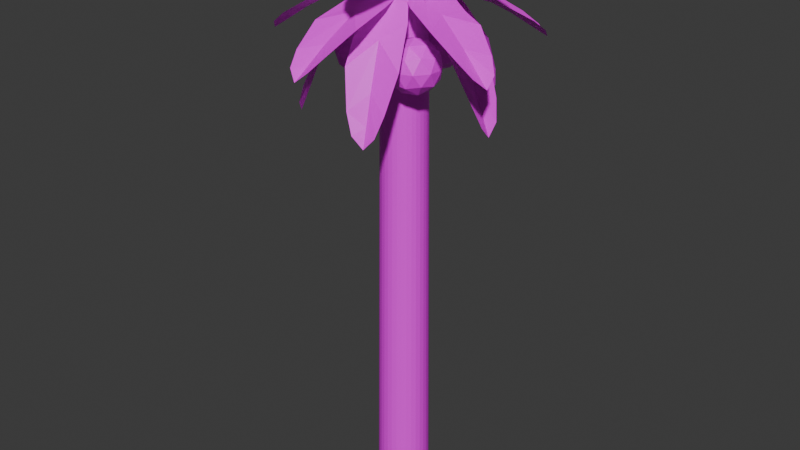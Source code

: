 # Source: Parm_Tree.blend  (saved by Blender 5.1.29; exported with 4.5.12 LTS)
import bpy
from mathutils import Matrix  # noqa: F401  (used for matrix-valued properties, if any)

bpy.ops.wm.read_factory_settings(use_empty=True)
scene = bpy.context.scene
scene.name = 'Scene'

# ---- images (referenced by path relative to the original .blend; pixels are not part of the script)
import os
ASSET_DIR = os.environ.get("B2B_ASSET_DIR", "")  # directory of the original .blend (textures are referenced by path, not embedded)
HERE = os.path.dirname(os.path.abspath(__file__))  # packed textures are extracted next to this script under _unpacked/

def load_image(name, relpath, width, height, colorspace="sRGB"):
    """Load a texture the original file referenced (path relative to the .blend, or extracted next to this script)."""
    p = next((c for c in (os.path.join(HERE, relpath), os.path.join(ASSET_DIR, relpath)) if relpath and os.path.exists(c)), "")
    if p:
        img = bpy.data.images.load(p, check_existing=True)
        img.name = name
    else:  # same state as the original file: an image datablock whose file is absent (Cycles renders it pink)
        img = bpy.data.images.new(name, width, height)
        img.source = "FILE"
        img.filepath = "//" + (relpath or name)
    img.colorspace_settings.name = colorspace
    return img
img_tree_sand_body_tex_png = load_image('Tree_Sand_Body_Tex.png', 'UV_MeshTex/Tree_Sand_Body_Tex.png', 1024, 1024, 'sRGB')

# ---- materials (node trees are filled in below, after node groups)
mat_tree_sand_mat = bpy.data.materials.new('Tree_Sand\\mat')

# ---- material node trees
mat_tree_sand_mat.use_nodes = True; mat_tree_sand_mat.node_tree.nodes.clear()
_N = mat_tree_sand_mat.node_tree.nodes; _L = mat_tree_sand_mat.node_tree.links
n0 = _N.new('ShaderNodeBsdfPrincipled'); n0.name = 'プリンシプルBSDF'; n0.location = (-200, 100)
n1 = _N.new('ShaderNodeOutputMaterial'); n1.name = 'マテリアル出力'; n1.location = (200, 100)
n2 = _N.new('ShaderNodeTexImage'); n2.name = '画像テクスチャ'; n2.location = (-557, 121)
n2.image = img_tree_sand_body_tex_png
_L.new(n0.outputs[0], n1.inputs[0])
_L.new(n2.outputs[0], n0.inputs[0])
n1.is_active_output = True

# ---- world
world_world = bpy.data.worlds.new('World'); scene.world = world_world
world_world.use_nodes = True; world_world.node_tree.nodes.clear()
_N = world_world.node_tree.nodes; _L = world_world.node_tree.links
n0 = _N.new('ShaderNodeOutputWorld'); n0.name = 'World Output'; n0.location = (200, 100)
n1 = _N.new('ShaderNodeBackground'); n1.name = 'Background'; n1.location = (-200, 100)
n1.inputs[0].default_value = (0.05088, 0.05088, 0.05088, 1.0)
_L.new(n1.outputs[0], n0.inputs[0])
n0.is_active_output = True
world_world.color = (0.05088, 0.05088, 0.05088)
world_world.sun_shadow_jitter_overblur = 0.0

# ---- meshes
me_tree_sand = bpy.data.meshes.new('Tree_Sand')
me_tree_sand.from_pydata([(0.1688, -0.1329, 2.263), (0.267, -0.2043, 2.338), (0.1313, -0.2484, 2.338), (0.0474, -0.1329, 2.338), (0.1313, -0.01743, 2.338), (0.267, -0.06154, 2.338), (0.2063, -0.2484, 2.46), (0.07059, -0.2043, 2.46), (0.07059, -0.06154, 2.46), (0.2063, -0.01743, 2.46), (0.2902, -0.1329, 2.46), (0.1688, -0.1329, 2.535), (0.1468, -0.2008, 2.283), (0.2266, -0.1749, 2.283), (0.2045, -0.2427, 2.327), (0.2843, -0.1329, 2.327), (0.2266, -0.09096, 2.283), (0.09745, -0.1329, 2.283), (0.0754, -0.2008, 2.327), (0.1468, -0.06503, 2.283), (0.0754, -0.06503, 2.327), (0.2045, -0.02308, 2.327), (0.2979, -0.1749, 2.399), (0.2979, -0.09096, 2.399), (0.1688, -0.2686, 2.399), (0.2486, -0.2427, 2.399), (0.03972, -0.1749, 2.399), (0.08903, -0.2427, 2.399), (0.08903, -0.02308, 2.399), (0.03972, -0.09096, 2.399), (0.2486, -0.02308, 2.399), (0.1688, 0.002843, 2.399), (0.2622, -0.2008, 2.47), (0.1331, -0.2427, 2.47), (0.05335, -0.1329, 2.47), (0.1331, -0.02308, 2.47), (0.2622, -0.06503, 2.47), (0.1909, -0.2008, 2.514), (0.2402, -0.1329, 2.514), (0.1111, -0.1749, 2.514), (0.1111, -0.09096, 2.514), (0.1909, -0.06503, 2.514), (0.03069, 0.2127, 2.263), (0.04338, 0.3334, 2.338), (0.1494, 0.2379, 2.338), (0.0914, 0.1075, 2.338), (-0.05055, 0.1224, 2.338), (-0.08023, 0.262, 2.338), (0.1119, 0.3029, 2.46), (0.1416, 0.1633, 2.46), (0.018, 0.0919, 2.46), (-0.08807, 0.1874, 2.46), (-0.03002, 0.3178, 2.46), (0.03069, 0.2127, 2.535), (0.1005, 0.2275, 2.283), (0.03815, 0.2836, 2.283), (0.108, 0.2985, 2.327), (-0.02705, 0.3127, 2.327), (-0.03451, 0.2417, 2.283), (0.06637, 0.1508, 2.283), (0.1362, 0.1657, 2.327), (-0.01707, 0.1596, 2.283), (0.01862, 0.09781, 2.327), (-0.08226, 0.1886, 2.327), (0.002464, 0.3454, 2.399), (-0.07019, 0.3035, 2.399), (0.1482, 0.2805, 2.399), (0.0859, 0.3367, 2.399), (0.1316, 0.1218, 2.399), (0.1657, 0.1985, 2.399), (-0.02453, 0.08864, 2.399), (0.05891, 0.07987, 2.399), (-0.1043, 0.2268, 2.399), (-0.08687, 0.1448, 2.399), (0.04276, 0.3275, 2.47), (0.1436, 0.2367, 2.47), (0.08842, 0.1127, 2.47), (-0.04658, 0.1268, 2.47), (-0.0748, 0.2596, 2.47), (0.07844, 0.2657, 2.514), (-0.004995, 0.2745, 2.514), (0.09588, 0.1836, 2.514), (0.02323, 0.1417, 2.514), (-0.03912, 0.1978, 2.514), (-0.1995, -0.07975, 2.263), (-0.3104, -0.1291, 2.338), (-0.2807, 0.01048, 2.338), (-0.1388, 0.0254, 2.338), (-0.08075, -0.105, 2.338), (-0.1868, -0.2005, 2.338), (-0.3183, -0.05451, 2.46), (-0.2122, 0.041, 2.46), (-0.08859, -0.03037, 2.46), (-0.1183, -0.17, 2.46), (-0.2602, -0.1849, 2.46), (-0.1995, -0.07975, 2.535), (-0.2473, -0.02672, 2.283), (-0.2647, -0.1088, 2.283), (-0.3125, -0.05574, 2.327), (-0.2572, -0.1798, 2.327), (-0.192, -0.1507, 2.283), (-0.1638, -0.01795, 2.283), (-0.2116, 0.03509, 2.327), (-0.1297, -0.09459, 2.283), (-0.09402, -0.03278, 2.327), (-0.1222, -0.1656, 2.327), (-0.3004, -0.1706, 2.399), (-0.2277, -0.2125, 2.399), (-0.3171, -0.01188, 2.399), (-0.3345, -0.09394, 2.399), (-0.1713, 0.05303, 2.399), (-0.2547, 0.04426, 2.399), (-0.0645, -0.06556, 2.399), (-0.09863, 0.01108, 2.399), (-0.1443, -0.2038, 2.399), (-0.08195, -0.1476, 2.399), (-0.305, -0.1267, 2.47), (-0.2768, 0.006063, 2.47), (-0.1418, 0.02025, 2.47), (-0.08656, -0.1038, 2.47), (-0.1874, -0.1946, 2.47), (-0.2693, -0.06491, 2.514), (-0.2352, -0.1416, 2.514), (-0.207, -0.008775, 2.514), (-0.1343, -0.05072, 2.514), (-0.1518, -0.1328, 2.514), (5.081e-09, 0.1416, 0.0291), (-3.034e-09, 0.1143, 2.816), (0.02763, 0.1389, 0.0291), (0.02229, 0.1121, 2.816), (0.0542, 0.1309, 0.0291), (0.04373, 0.1056, 2.816), (0.07869, 0.1178, 0.0291), (0.06348, 0.09501, 2.816), (0.1002, 0.1002, 0.0291), (0.0808, 0.0808, 2.816), (0.1178, 0.07869, 0.0291), (0.09501, 0.06348, 2.816), (0.1309, 0.0542, 0.0291), (0.1056, 0.04373, 2.816), (0.1389, 0.02763, 0.0291), (0.1121, 0.02229, 2.816), (0.1416, 3.97e-09, 0.0291), (0.1143, 1.571e-09, 2.816), (0.1389, -0.02763, 0.0291), (0.1121, -0.02229, 2.816), (0.1309, -0.0542, 0.0291), (0.1056, -0.04373, 2.816), (0.1178, -0.07869, 0.0291), (0.09501, -0.06348, 2.816), (0.1002, -0.1002, 0.0291), (0.0808, -0.0808, 2.816), (0.07869, -0.1178, 0.0291), (0.06348, -0.09501, 2.816), (0.0542, -0.1309, 0.0291), (0.04373, -0.1056, 2.816), (0.02763, -0.1389, 0.0291), (0.02229, -0.1121, 2.816), (5.081e-09, -0.1416, 0.0291), (-3.034e-09, -0.1143, 2.816), (-0.02763, -0.1389, 0.0291), (-0.02229, -0.1121, 2.816), (-0.0542, -0.1309, 0.0291), (-0.04373, -0.1056, 2.816), (-0.07869, -0.1178, 0.0291), (-0.06348, -0.09501, 2.816), (-0.1002, -0.1002, 0.0291), (-0.0808, -0.0808, 2.816), (-0.1178, -0.07869, 0.0291), (-0.09501, -0.06348, 2.816), (-0.1309, -0.0542, 0.0291), (-0.1056, -0.04373, 2.816), (-0.1389, -0.02763, 0.0291), (-0.1121, -0.02229, 2.816), (-0.1416, 3.97e-09, 0.0291), (-0.1143, 1.571e-09, 2.816), (-0.1389, 0.02763, 0.0291), (-0.1121, 0.02229, 2.816), (-0.1309, 0.0542, 0.0291), (-0.1056, 0.04373, 2.816), (-0.1178, 0.07869, 0.0291), (-0.09501, 0.06348, 2.816), (-0.1002, 0.1002, 0.0291), (-0.0808, 0.0808, 2.816), (-0.07869, 0.1178, 0.0291), (-0.06348, 0.09501, 2.816), (-0.0542, 0.1309, 0.0291), (-0.04373, 0.1056, 2.816), (-0.02763, 0.1389, 0.0291), (-0.02229, 0.1121, 2.816), (0.5481, -0.08302, 2.944), (0.6327, -0.05045, 2.945), (0.5481, 0.08302, 2.944), (0.6327, 0.05045, 2.945), (0.3903, -0.1175, 2.918), (0.3903, 0.1175, 2.918), (0.2114, -0.107, 2.838), (0.2114, 0.107, 2.838), (0.1036, -0.07706, 2.779), (0.1036, 0.07706, 2.779), (0.6768, 1.096e-09, 2.926), (0.05213, 1.096e-09, 2.714), (0.07859, 1.096e-09, 2.755), (0.1495, 1.096e-09, 2.803), (0.2821, 1.096e-09, 2.868), (0.4731, 1.096e-09, 2.904), (0.5963, 1.096e-09, 2.917), (0.4745, -0.09161, 2.254), (0.5049, -0.05567, 2.152), (0.4745, 0.09161, 2.254), (0.5049, 0.05567, 2.152), (0.3953, -0.1297, 2.435), (0.3953, 0.1297, 2.435), (0.2595, -0.118, 2.622), (0.2595, 0.118, 2.622), (0.1671, -0.08504, 2.73), (0.1671, 0.08504, 2.73), (0.5038, 1.096e-09, 2.092), (0.09043, 1.096e-09, 2.77), (0.1365, 1.096e-09, 2.752), (0.2054, 1.096e-09, 2.684), (0.3116, 1.096e-09, 2.547), (0.4119, 1.096e-09, 2.33), (0.467, 1.096e-09, 2.186), (0.5329, -0.2967, 2.538), (0.6146, -0.2902, 2.478), (0.5959, -0.13, 2.538), (0.6529, -0.1889, 2.478), (0.3779, -0.2777, 2.629), (0.4671, -0.04176, 2.629), (0.1954, -0.1966, 2.688), (0.2766, 0.01816, 2.688), (0.08842, -0.1218, 2.714), (0.1469, 0.03288, 2.714), (0.6603, -0.2496, 2.43), (0.04299, -0.01625, 2.694), (0.08512, -0.03218, 2.711), (0.1675, -0.06331, 2.702), (0.3088, -0.1168, 2.663), (0.483, -0.1826, 2.558), (0.59, -0.223, 2.48), (0.2483, 0.4957, 2.944), (0.2435, 0.5862, 2.945), (0.09043, 0.547, 2.944), (0.1475, 0.6173, 2.945), (0.2324, 0.3349, 2.918), (0.008846, 0.4075, 2.918), (0.167, 0.168, 2.838), (-0.03642, 0.2341, 2.838), (0.1053, 0.07468, 2.779), (-0.04129, 0.1223, 2.779), (0.2091, 0.6436, 2.926), (0.01611, 0.04957, 2.714), (0.02429, 0.07475, 2.755), (0.0462, 0.1422, 2.803), (0.08719, 0.2683, 2.868), (0.1462, 0.4499, 2.904), (0.1843, 0.5671, 2.917), (0.2338, 0.423, 2.254), (0.209, 0.463, 2.152), (0.0595, 0.4796, 2.254), (0.1031, 0.4974, 2.152), (0.2455, 0.3358, 2.435), (-0.001199, 0.416, 2.435), (0.1925, 0.2103, 2.622), (-0.03207, 0.2833, 2.622), (0.1325, 0.1327, 2.73), (-0.02924, 0.1852, 2.73), (0.1557, 0.4791, 2.092), (0.02795, 0.08601, 2.77), (0.04219, 0.1299, 2.752), (0.06347, 0.1954, 2.684), (0.09628, 0.2963, 2.547), (0.1273, 0.3918, 2.33), (0.1443, 0.4441, 2.186), (0.4469, 0.4152, 2.538), (0.4659, 0.4948, 2.478), (0.3078, 0.5266, 2.538), (0.3814, 0.5625, 2.478), (0.3809, 0.2736, 2.629), (0.1841, 0.4313, 2.629), (0.2473, 0.1251, 2.688), (0.06819, 0.2686, 2.688), (0.1432, 0.04644, 2.714), (0.01413, 0.1499, 2.714), (0.4415, 0.5509, 2.43), (0.02874, 0.03586, 2.694), (0.05691, 0.07101, 2.711), (0.112, 0.1397, 2.702), (0.2065, 0.2577, 2.663), (0.3229, 0.403, 2.558), (0.3944, 0.4922, 2.48), (-0.3947, 0.3893, 2.944), (-0.4822, 0.4127, 2.945), (-0.4922, 0.255, 2.944), (-0.5415, 0.3311, 2.945), (-0.2467, 0.3245, 2.918), (-0.3848, 0.1343, 2.918), (-0.1081, 0.2108, 2.838), (-0.2339, 0.03769, 2.838), (-0.03849, 0.1232, 2.779), (-0.1291, -0.001473, 2.779), (-0.5475, 0.3978, 2.926), (-0.04217, 0.03064, 2.714), (-0.06358, 0.0462, 2.755), (-0.121, 0.08788, 2.803), (-0.2283, 0.1658, 2.868), (-0.3827, 0.2781, 2.904), (-0.4824, 0.3505, 2.917), (-0.33, 0.353, 2.254), (-0.3757, 0.3418, 2.152), (-0.4377, 0.2048, 2.254), (-0.4412, 0.2517, 2.152), (-0.2435, 0.3372, 2.435), (-0.396, 0.1274, 2.435), (-0.1406, 0.248, 2.622), (-0.2793, 0.05704, 2.622), (-0.08521, 0.167, 2.73), (-0.1852, 0.02943, 2.73), (-0.4076, 0.2961, 2.092), (-0.07316, 0.05316, 2.77), (-0.1105, 0.08025, 2.752), (-0.1662, 0.1207, 2.684), (-0.2521, 0.1831, 2.547), (-0.3333, 0.2421, 2.33), (-0.3778, 0.2745, 2.186), (-0.2567, 0.5533, 2.538), (-0.3266, 0.596, 2.478), (-0.4057, 0.4555, 2.538), (-0.4171, 0.5366, 2.478), (-0.1425, 0.4468, 2.629), (-0.3533, 0.3083, 2.629), (-0.04253, 0.2739, 2.688), (-0.2344, 0.1479, 2.688), (8.062e-05, 0.1505, 2.714), (-0.1382, 0.05975, 2.714), (-0.3875, 0.5901, 2.43), (-0.02523, 0.03841, 2.694), (-0.04995, 0.07607, 2.711), (-0.09828, 0.1497, 2.702), (-0.1812, 0.276, 2.663), (-0.2835, 0.4317, 2.558), (-0.3462, 0.5272, 2.48), (-0.4922, -0.255, 2.944), (-0.5415, -0.3311, 2.945), (-0.3947, -0.3893, 2.944), (-0.4822, -0.4127, 2.945), (-0.3848, -0.1343, 2.918), (-0.2467, -0.3245, 2.918), (-0.2339, -0.03769, 2.838), (-0.1081, -0.2108, 2.838), (-0.1291, 0.001473, 2.779), (-0.03849, -0.1232, 2.779), (-0.5475, -0.3978, 2.926), (-0.04217, -0.03064, 2.714), (-0.06358, -0.0462, 2.755), (-0.121, -0.08788, 2.803), (-0.2283, -0.1658, 2.868), (-0.3827, -0.2781, 2.904), (-0.4824, -0.3505, 2.917), (-0.4377, -0.2048, 2.254), (-0.4412, -0.2517, 2.152), (-0.33, -0.353, 2.254), (-0.3757, -0.3418, 2.152), (-0.396, -0.1274, 2.435), (-0.2435, -0.3372, 2.435), (-0.2793, -0.05704, 2.622), (-0.1406, -0.248, 2.622), (-0.1852, -0.02943, 2.73), (-0.08521, -0.167, 2.73), (-0.4076, -0.2961, 2.092), (-0.07316, -0.05316, 2.77), (-0.1105, -0.08025, 2.752), (-0.1662, -0.1207, 2.684), (-0.2521, -0.1831, 2.547), (-0.3333, -0.2421, 2.33), (-0.3778, -0.2745, 2.186), (-0.6055, -0.07321, 2.538), (-0.6678, -0.1265, 2.478), (-0.5585, -0.2451, 2.538), (-0.6392, -0.2309, 2.478), (-0.469, 0.002512, 2.629), (-0.4024, -0.2408, 2.629), (-0.2736, 0.04419, 2.688), (-0.2131, -0.1773, 2.688), (-0.1431, 0.04659, 2.714), (-0.09952, -0.1129, 2.714), (-0.681, -0.1862, 2.43), (-0.04433, -0.01212, 2.694), (-0.08778, -0.024, 2.711), (-0.1727, -0.04722, 2.702), (-0.3185, -0.08708, 2.663), (-0.4981, -0.1362, 2.558), (-0.6084, -0.1663, 2.48), (0.09043, -0.547, 2.944), (0.1475, -0.6173, 2.945), (0.2483, -0.4957, 2.944), (0.2435, -0.5862, 2.945), (0.008846, -0.4075, 2.918), (0.2324, -0.3349, 2.918), (-0.03642, -0.2341, 2.838), (0.167, -0.168, 2.838), (-0.04129, -0.1223, 2.779), (0.1053, -0.07468, 2.779), (0.2091, -0.6436, 2.926), (0.01611, -0.04957, 2.714), (0.02429, -0.07475, 2.755), (0.0462, -0.1422, 2.803), (0.08719, -0.2683, 2.868), (0.1462, -0.4499, 2.904), (0.1843, -0.5671, 2.917), (0.0595, -0.4796, 2.254), (0.1031, -0.4974, 2.152), (0.2338, -0.423, 2.254), (0.209, -0.463, 2.152), (-0.001199, -0.416, 2.435), (0.2455, -0.3358, 2.435), (-0.03207, -0.2833, 2.622), (0.1925, -0.2103, 2.622), (-0.02924, -0.1852, 2.73), (0.1325, -0.1327, 2.73), (0.1557, -0.4791, 2.092), (0.02795, -0.08601, 2.77), (0.04219, -0.1299, 2.752), (0.06347, -0.1954, 2.684), (0.09628, -0.2963, 2.547), (0.1273, -0.3918, 2.33), (0.1443, -0.4441, 2.186), (-0.1175, -0.5985, 2.538), (-0.08608, -0.6742, 2.478), (0.06048, -0.6069, 2.538), (0.02207, -0.6793, 2.478), (-0.1473, -0.4452, 2.629), (0.1046, -0.4572, 2.629), (-0.1266, -0.2466, 2.688), (0.1027, -0.2574, 2.688), (-0.08855, -0.1217, 2.714), (0.07666, -0.1296, 2.714), (-0.03335, -0.7052, 2.43), (-0.002171, -0.04591, 2.694), (-0.0043, -0.0909, 2.711), (-0.008459, -0.1788, 2.702), (-0.0156, -0.3298, 2.663), (-0.0244, -0.5158, 2.558), (-0.0298, -0.63, 2.48)], [], [(0, 13, 12), (1, 13, 15), (0, 12, 17), (0, 17, 19), (0, 19, 16), (1, 15, 22), (2, 14, 24), (3, 18, 26), (4, 20, 28), (5, 21, 30), (1, 22, 25), (2, 24, 27), (3, 26, 29), (4, 28, 31), (5, 30, 23), (6, 32, 37), (7, 33, 39), (8, 34, 40), (9, 35, 41), (10, 36, 38), (38, 41, 11), (38, 36, 41), (36, 9, 41), (41, 40, 11), (41, 35, 40), (35, 8, 40), (40, 39, 11), (40, 34, 39), (34, 7, 39), (39, 37, 11), (39, 33, 37), (33, 6, 37), (37, 38, 11), (37, 32, 38), (32, 10, 38), (23, 36, 10), (23, 30, 36), (30, 9, 36), (31, 35, 9), (31, 28, 35), (28, 8, 35), (29, 34, 8), (29, 26, 34), (26, 7, 34), (27, 33, 7), (27, 24, 33), (24, 6, 33), (25, 32, 6), (25, 22, 32), (22, 10, 32), (30, 31, 9), (30, 21, 31), (21, 4, 31), (28, 29, 8), (28, 20, 29), (20, 3, 29), (26, 27, 7), (26, 18, 27), (18, 2, 27), (24, 25, 6), (24, 14, 25), (14, 1, 25), (22, 23, 10), (22, 15, 23), (15, 5, 23), (16, 21, 5), (16, 19, 21), (19, 4, 21), (19, 20, 4), (19, 17, 20), (17, 3, 20), (17, 18, 3), (17, 12, 18), (12, 2, 18), (15, 16, 5), (15, 13, 16), (13, 0, 16), (12, 14, 2), (12, 13, 14), (13, 1, 14), (42, 55, 54), (43, 55, 57), (42, 54, 59), (42, 59, 61), (42, 61, 58), (43, 57, 64), (44, 56, 66), (45, 60, 68), (46, 62, 70), (47, 63, 72), (43, 64, 67), (44, 66, 69), (45, 68, 71), (46, 70, 73), (47, 72, 65), (48, 74, 79), (49, 75, 81), (50, 76, 82), (51, 77, 83), (52, 78, 80), (80, 83, 53), (80, 78, 83), (78, 51, 83), (83, 82, 53), (83, 77, 82), (77, 50, 82), (82, 81, 53), (82, 76, 81), (76, 49, 81), (81, 79, 53), (81, 75, 79), (75, 48, 79), (79, 80, 53), (79, 74, 80), (74, 52, 80), (65, 78, 52), (65, 72, 78), (72, 51, 78), (73, 77, 51), (73, 70, 77), (70, 50, 77), (71, 76, 50), (71, 68, 76), (68, 49, 76), (69, 75, 49), (69, 66, 75), (66, 48, 75), (67, 74, 48), (67, 64, 74), (64, 52, 74), (72, 73, 51), (72, 63, 73), (63, 46, 73), (70, 71, 50), (70, 62, 71), (62, 45, 71), (68, 69, 49), (68, 60, 69), (60, 44, 69), (66, 67, 48), (66, 56, 67), (56, 43, 67), (64, 65, 52), (64, 57, 65), (57, 47, 65), (58, 63, 47), (58, 61, 63), (61, 46, 63), (61, 62, 46), (61, 59, 62), (59, 45, 62), (59, 60, 45), (59, 54, 60), (54, 44, 60), (57, 58, 47), (57, 55, 58), (55, 42, 58), (54, 56, 44), (54, 55, 56), (55, 43, 56), (84, 97, 96), (85, 97, 99), (84, 96, 101), (84, 101, 103), (84, 103, 100), (85, 99, 106), (86, 98, 108), (87, 102, 110), (88, 104, 112), (89, 105, 114), (85, 106, 109), (86, 108, 111), (87, 110, 113), (88, 112, 115), (89, 114, 107), (90, 116, 121), (91, 117, 123), (92, 118, 124), (93, 119, 125), (94, 120, 122), (122, 125, 95), (122, 120, 125), (120, 93, 125), (125, 124, 95), (125, 119, 124), (119, 92, 124), (124, 123, 95), (124, 118, 123), (118, 91, 123), (123, 121, 95), (123, 117, 121), (117, 90, 121), (121, 122, 95), (121, 116, 122), (116, 94, 122), (107, 120, 94), (107, 114, 120), (114, 93, 120), (115, 119, 93), (115, 112, 119), (112, 92, 119), (113, 118, 92), (113, 110, 118), (110, 91, 118), (111, 117, 91), (111, 108, 117), (108, 90, 117), (109, 116, 90), (109, 106, 116), (106, 94, 116), (114, 115, 93), (114, 105, 115), (105, 88, 115), (112, 113, 92), (112, 104, 113), (104, 87, 113), (110, 111, 91), (110, 102, 111), (102, 86, 111), (108, 109, 90), (108, 98, 109), (98, 85, 109), (106, 107, 94), (106, 99, 107), (99, 89, 107), (100, 105, 89), (100, 103, 105), (103, 88, 105), (103, 104, 88), (103, 101, 104), (101, 87, 104), (101, 102, 87), (101, 96, 102), (96, 86, 102), (99, 100, 89), (99, 97, 100), (97, 84, 100), (96, 98, 86), (96, 97, 98), (97, 85, 98), (126, 127, 129, 128), (128, 129, 131, 130), (130, 131, 133, 132), (132, 133, 135, 134), (134, 135, 137, 136), (136, 137, 139, 138), (138, 139, 141, 140), (140, 141, 143, 142), (142, 143, 145, 144), (144, 145, 147, 146), (146, 147, 149, 148), (148, 149, 151, 150), (150, 151, 153, 152), (152, 153, 155, 154), (154, 155, 157, 156), (156, 157, 159, 158), (158, 159, 161, 160), (160, 161, 163, 162), (162, 163, 165, 164), (164, 165, 167, 166), (166, 167, 169, 168), (168, 169, 171, 170), (170, 171, 173, 172), (172, 173, 175, 174), (174, 175, 177, 176), (176, 177, 179, 178), (178, 179, 181, 180), (180, 181, 183, 182), (182, 183, 185, 184), (184, 185, 187, 186), (129, 127, 189, 187, 185, 183, 181, 179, 177, 175, 173, 171, 169, 167, 165, 163, 161, 159, 157, 155, 153, 151, 149, 147, 145, 143, 141, 139, 137, 135, 133, 131), (186, 187, 189, 188), (188, 189, 127, 126), (126, 128, 130, 132, 134, 136, 138, 140, 142, 144, 146, 148, 150, 152, 154, 156, 158, 160, 162, 164, 166, 168, 170, 172, 174, 176, 178, 180, 182, 184, 186, 188), (205, 206, 193, 192), (205, 192, 195, 204), (204, 195, 197, 203), (203, 197, 199, 202), (206, 191, 200), (202, 199, 201), (190, 191, 206, 205), (190, 205, 204, 194), (194, 204, 203, 196), (196, 203, 202, 198), (198, 202, 201), (193, 206, 200), (222, 223, 210, 209), (222, 209, 212, 221), (221, 212, 214, 220), (220, 214, 216, 219), (223, 208, 217), (219, 216, 218), (207, 208, 223, 222), (207, 222, 221, 211), (211, 221, 220, 213), (213, 220, 219, 215), (215, 219, 218), (210, 223, 217), (239, 240, 227, 226), (239, 226, 229, 238), (238, 229, 231, 237), (237, 231, 233, 236), (240, 225, 234), (236, 233, 235), (224, 225, 240, 239), (224, 239, 238, 228), (228, 238, 237, 230), (230, 237, 236, 232), (232, 236, 235), (227, 240, 234), (256, 257, 244, 243), (256, 243, 246, 255), (255, 246, 248, 254), (254, 248, 250, 253), (257, 242, 251), (253, 250, 252), (241, 242, 257, 256), (241, 256, 255, 245), (245, 255, 254, 247), (247, 254, 253, 249), (249, 253, 252), (244, 257, 251), (273, 274, 261, 260), (273, 260, 263, 272), (272, 263, 265, 271), (271, 265, 267, 270), (274, 259, 268), (270, 267, 269), (258, 259, 274, 273), (258, 273, 272, 262), (262, 272, 271, 264), (264, 271, 270, 266), (266, 270, 269), (261, 274, 268), (290, 291, 278, 277), (290, 277, 280, 289), (289, 280, 282, 288), (288, 282, 284, 287), (291, 276, 285), (287, 284, 286), (275, 276, 291, 290), (275, 290, 289, 279), (279, 289, 288, 281), (281, 288, 287, 283), (283, 287, 286), (278, 291, 285), (307, 308, 295, 294), (307, 294, 297, 306), (306, 297, 299, 305), (305, 299, 301, 304), (308, 293, 302), (304, 301, 303), (292, 293, 308, 307), (292, 307, 306, 296), (296, 306, 305, 298), (298, 305, 304, 300), (300, 304, 303), (295, 308, 302), (324, 325, 312, 311), (324, 311, 314, 323), (323, 314, 316, 322), (322, 316, 318, 321), (325, 310, 319), (321, 318, 320), (309, 310, 325, 324), (309, 324, 323, 313), (313, 323, 322, 315), (315, 322, 321, 317), (317, 321, 320), (312, 325, 319), (341, 342, 329, 328), (341, 328, 331, 340), (340, 331, 333, 339), (339, 333, 335, 338), (342, 327, 336), (338, 335, 337), (326, 327, 342, 341), (326, 341, 340, 330), (330, 340, 339, 332), (332, 339, 338, 334), (334, 338, 337), (329, 342, 336), (358, 359, 346, 345), (358, 345, 348, 357), (357, 348, 350, 356), (356, 350, 352, 355), (359, 344, 353), (355, 352, 354), (343, 344, 359, 358), (343, 358, 357, 347), (347, 357, 356, 349), (349, 356, 355, 351), (351, 355, 354), (346, 359, 353), (375, 376, 363, 362), (375, 362, 365, 374), (374, 365, 367, 373), (373, 367, 369, 372), (376, 361, 370), (372, 369, 371), (360, 361, 376, 375), (360, 375, 374, 364), (364, 374, 373, 366), (366, 373, 372, 368), (368, 372, 371), (363, 376, 370), (392, 393, 380, 379), (392, 379, 382, 391), (391, 382, 384, 390), (390, 384, 386, 389), (393, 378, 387), (389, 386, 388), (377, 378, 393, 392), (377, 392, 391, 381), (381, 391, 390, 383), (383, 390, 389, 385), (385, 389, 388), (380, 393, 387), (409, 410, 397, 396), (409, 396, 399, 408), (408, 399, 401, 407), (407, 401, 403, 406), (410, 395, 404), (406, 403, 405), (394, 395, 410, 409), (394, 409, 408, 398), (398, 408, 407, 400), (400, 407, 406, 402), (402, 406, 405), (397, 410, 404), (426, 427, 414, 413), (426, 413, 416, 425), (425, 416, 418, 424), (424, 418, 420, 423), (427, 412, 421), (423, 420, 422), (411, 412, 427, 426), (411, 426, 425, 415), (415, 425, 424, 417), (417, 424, 423, 419), (419, 423, 422), (414, 427, 421), (443, 444, 431, 430), (443, 430, 433, 442), (442, 433, 435, 441), (441, 435, 437, 440), (444, 429, 438), (440, 437, 439), (428, 429, 444, 443), (428, 443, 442, 432), (432, 442, 441, 434), (434, 441, 440, 436), (436, 440, 439), (431, 444, 438)])
_uv = me_tree_sand.uv_layers.new(name='UVマップ')
_uv.uv.foreach_set('vector', [0.8072, 0.1836, 0.8225, 0.182, 0.8117, 0.1964, 0.8701, 0.2922, 0.8584, 0.2961, 0.863, 0.2789, 0.8072, 0.1836, 0.8117, 0.1964, 0.7942, 0.1914, 0.8072, 0.1836, 0.7942, 0.1914, 0.7942, 0.1738, 0.8072, 0.1836, 0.7942, 0.1738, 0.8117, 0.168, 0.8701, 0.2922, 0.863, 0.2789, 0.8799, 0.2793, 0.8776, 0.3163, 0.8725, 0.3071, 0.8901, 0.3108, 0.906, 0.09088, 0.9028, 0.1003, 0.8901, 0.09354, 0.9181, 0.06223, 0.9148, 0.07727, 0.9045, 0.06248, 0.8142, 0.1544, 0.7983, 0.1566, 0.805, 0.1465, 0.8701, 0.2922, 0.8799, 0.2793, 0.8857, 0.2967, 0.8776, 0.3163, 0.8901, 0.3108, 0.8914, 0.3163, 0.906, 0.09088, 0.8901, 0.09354, 0.8974, 0.07932, 0.9181, 0.06223, 0.9045, 0.06248, 0.9086, 0.04946, 0.8142, 0.1544, 0.805, 0.1465, 0.8224, 0.1516, 0.9002, 0.2986, 0.8975, 0.283, 0.9092, 0.2887, 0.8761, 0.0899, 0.872, 0.08873, 0.8687, 0.07577, 0.8886, 0.06571, 0.8798, 0.07874, 0.876, 0.06155, 0.8956, 0.04356, 0.8913, 0.0515, 0.8801, 0.04853, 0.8902, 0.2689, 0.8893, 0.2603, 0.9033, 0.2712, 0.9033, 0.2712, 0.901, 0.2659, 0.9101, 0.2786, 0.9033, 0.2712, 0.8893, 0.2603, 0.901, 0.2659, 0.8905, 0.04465, 0.8956, 0.04356, 0.8801, 0.04853, 0.8801, 0.04853, 0.876, 0.06155, 0.8696, 0.06065, 0.8801, 0.04853, 0.8913, 0.0515, 0.876, 0.06155, 0.8913, 0.0515, 0.8886, 0.06571, 0.876, 0.06155, 0.876, 0.06155, 0.8687, 0.07577, 0.8696, 0.06065, 0.876, 0.06155, 0.8798, 0.07874, 0.8687, 0.07577, 0.8798, 0.07874, 0.8761, 0.0899, 0.8687, 0.07577, 0.9105, 0.2941, 0.9092, 0.2887, 0.9101, 0.2786, 0.9105, 0.2941, 0.9046, 0.3059, 0.9092, 0.2887, 0.9046, 0.3059, 0.9002, 0.2986, 0.9092, 0.2887, 0.9092, 0.2887, 0.9033, 0.2712, 0.9101, 0.2786, 0.9092, 0.2887, 0.8975, 0.283, 0.9033, 0.2712, 0.8975, 0.283, 0.8902, 0.2689, 0.9033, 0.2712, 0.8748, 0.2652, 0.8893, 0.2603, 0.8902, 0.2689, 0.8748, 0.2652, 0.8724, 0.2599, 0.8893, 0.2603, 0.8724, 0.2599, 0.8862, 0.2599, 0.8893, 0.2603, 0.9086, 0.04946, 0.8913, 0.0515, 0.8956, 0.04356, 0.9086, 0.04946, 0.9045, 0.06248, 0.8913, 0.0515, 0.9045, 0.06248, 0.8886, 0.06571, 0.8913, 0.0515, 0.8974, 0.07932, 0.8798, 0.07874, 0.8886, 0.06571, 0.8974, 0.07932, 0.8901, 0.09354, 0.8798, 0.07874, 0.8901, 0.09354, 0.8761, 0.0899, 0.8798, 0.07874, 0.8852, 0.09971, 0.872, 0.08873, 0.8761, 0.0899, 0.8914, 0.3163, 0.8901, 0.3108, 0.9046, 0.3059, 0.8901, 0.3108, 0.9002, 0.2986, 0.9046, 0.3059, 0.8857, 0.2967, 0.8975, 0.283, 0.9002, 0.2986, 0.8857, 0.2967, 0.8799, 0.2793, 0.8975, 0.283, 0.8799, 0.2793, 0.8902, 0.2689, 0.8975, 0.283, 0.9081, 0.04523, 0.9086, 0.04946, 0.8956, 0.04356, 0.805, 0.1465, 0.7983, 0.1566, 0.7876, 0.1523, 0.7983, 0.1566, 0.7845, 0.1643, 0.7876, 0.1523, 0.9045, 0.06248, 0.8974, 0.07932, 0.8886, 0.06571, 0.9045, 0.06248, 0.9148, 0.07727, 0.8974, 0.07932, 0.9148, 0.07727, 0.906, 0.09088, 0.8974, 0.07932, 0.8901, 0.09354, 0.8852, 0.09971, 0.8761, 0.0899, 0.8901, 0.09354, 0.9028, 0.1003, 0.8852, 0.09971, 0.9028, 0.1003, 0.8978, 0.1014, 0.8852, 0.09971, 0.8901, 0.3108, 0.8857, 0.2967, 0.9002, 0.2986, 0.8901, 0.3108, 0.8725, 0.3071, 0.8857, 0.2967, 0.8725, 0.3071, 0.8701, 0.2922, 0.8857, 0.2967, 0.8799, 0.2793, 0.8748, 0.2652, 0.8902, 0.2689, 0.8799, 0.2793, 0.863, 0.2789, 0.8748, 0.2652, 0.863, 0.2789, 0.8615, 0.2683, 0.8748, 0.2652, 0.8117, 0.168, 0.7983, 0.1566, 0.8142, 0.1544, 0.8117, 0.168, 0.7942, 0.1738, 0.7983, 0.1566, 0.7942, 0.1738, 0.7845, 0.1643, 0.7983, 0.1566, 0.7942, 0.1738, 0.7809, 0.18, 0.7845, 0.1643, 0.7942, 0.1738, 0.7942, 0.1914, 0.7809, 0.18, 0.9181, 0.09023, 0.906, 0.09088, 0.9148, 0.07727, 0.7942, 0.1914, 0.7983, 0.2027, 0.7845, 0.1942, 0.7942, 0.1914, 0.8117, 0.1964, 0.7983, 0.2027, 0.8117, 0.1964, 0.8142, 0.2028, 0.7983, 0.2027, 0.8266, 0.1648, 0.8117, 0.168, 0.8142, 0.1544, 0.8266, 0.1648, 0.8225, 0.182, 0.8117, 0.168, 0.8225, 0.182, 0.8072, 0.1836, 0.8117, 0.168, 0.8628, 0.3102, 0.8725, 0.3071, 0.8776, 0.3163, 0.8117, 0.1964, 0.8225, 0.182, 0.8266, 0.1933, 0.8584, 0.2961, 0.8701, 0.2922, 0.8725, 0.3071, 0.8927, 0.1796, 0.8927, 0.1633, 0.9078, 0.1736, 0.8934, 0.1493, 0.8927, 0.1633, 0.8786, 0.1559, 0.8927, 0.1796, 0.9078, 0.1736, 0.9026, 0.1904, 0.8927, 0.1796, 0.9026, 0.1904, 0.8843, 0.1904, 0.8927, 0.1796, 0.8843, 0.1904, 0.8782, 0.1736, 0.8057, 0.51, 0.7983, 0.5005, 0.8164, 0.5038, 0.9191, 0.1669, 0.9082, 0.1559, 0.9187, 0.1542, 0.8062, 0.4113, 0.7911, 0.4053, 0.8062, 0.3958, 0.8192, 0.4197, 0.8144, 0.4191, 0.8283, 0.4093, 0.7946, 0.4854, 0.7884, 0.4726, 0.8037, 0.4721, 0.8934, 0.1493, 0.8853, 0.1439, 0.9036, 0.1439, 0.7795, 0.3962, 0.7796, 0.3811, 0.7905, 0.3869, 0.8062, 0.4113, 0.8062, 0.3958, 0.8206, 0.4043, 0.7888, 0.4626, 0.8009, 0.4543, 0.8003, 0.4587, 0.7946, 0.4854, 0.8037, 0.4721, 0.8099, 0.4894, 0.8329, 0.5017, 0.8323, 0.4989, 0.8401, 0.4876, 0.8053, 0.38, 0.7947, 0.3716, 0.813, 0.371, 0.8298, 0.3946, 0.8201, 0.386, 0.8274, 0.3796, 0.8149, 0.4618, 0.8163, 0.4538, 0.8295, 0.4642, 0.8254, 0.4912, 0.8218, 0.4755, 0.8357, 0.4814, 0.8357, 0.4814, 0.8295, 0.4642, 0.8386, 0.4719, 0.8357, 0.4814, 0.8218, 0.4755, 0.8295, 0.4642, 0.8218, 0.4755, 0.8149, 0.4618, 0.8295, 0.4642, 0.8295, 0.4642, 0.8301, 0.4598, 0.8386, 0.4719, 0.8295, 0.4642, 0.8163, 0.4538, 0.8301, 0.4598, 0.8324, 0.394, 0.8298, 0.3946, 0.8274, 0.3796, 0.8274, 0.3796, 0.813, 0.371, 0.8177, 0.3692, 0.8274, 0.3796, 0.8201, 0.386, 0.813, 0.371, 0.8201, 0.386, 0.8053, 0.38, 0.813, 0.371, 0.813, 0.371, 0.802, 0.3652, 0.8177, 0.3692, 0.813, 0.371, 0.7947, 0.3716, 0.802, 0.3652, 0.7947, 0.3716, 0.7866, 0.3702, 0.802, 0.3652, 0.8401, 0.4876, 0.8357, 0.4814, 0.8386, 0.4719, 0.8401, 0.4876, 0.8323, 0.4989, 0.8357, 0.4814, 0.8323, 0.4989, 0.8254, 0.4912, 0.8357, 0.4814, 0.8099, 0.4894, 0.8218, 0.4755, 0.8254, 0.4912, 0.8099, 0.4894, 0.8037, 0.4721, 0.8218, 0.4755, 0.8037, 0.4721, 0.8149, 0.4618, 0.8218, 0.4755, 0.8003, 0.4587, 0.8163, 0.4538, 0.8149, 0.4618, 0.8003, 0.4587, 0.8009, 0.4543, 0.8163, 0.4538, 0.8283, 0.4093, 0.8298, 0.3946, 0.8324, 0.394, 0.8206, 0.4043, 0.8201, 0.386, 0.8298, 0.3946, 0.8206, 0.4043, 0.8062, 0.3958, 0.8201, 0.386, 0.8062, 0.3958, 0.8053, 0.38, 0.8201, 0.386, 0.7905, 0.3869, 0.7947, 0.3716, 0.8053, 0.38, 0.7905, 0.3869, 0.7796, 0.3811, 0.7947, 0.3716, 0.7796, 0.3811, 0.7866, 0.3702, 0.7947, 0.3716, 0.8208, 0.51, 0.8323, 0.4989, 0.8329, 0.5017, 0.8208, 0.51, 0.8164, 0.5038, 0.8323, 0.4989, 0.8164, 0.5038, 0.8254, 0.4912, 0.8323, 0.4989, 0.8037, 0.4721, 0.8003, 0.4587, 0.8149, 0.4618, 0.8037, 0.4721, 0.7884, 0.4726, 0.8003, 0.4587, 0.7884, 0.4726, 0.7888, 0.4626, 0.8003, 0.4587, 0.8283, 0.4093, 0.8206, 0.4043, 0.8298, 0.3946, 0.8283, 0.4093, 0.8144, 0.4191, 0.8206, 0.4043, 0.8144, 0.4191, 0.8062, 0.4113, 0.8206, 0.4043, 0.8062, 0.3958, 0.7905, 0.3869, 0.8053, 0.38, 0.8062, 0.3958, 0.7911, 0.4053, 0.7905, 0.3869, 0.7911, 0.4053, 0.7795, 0.3962, 0.7905, 0.3869, 0.9187, 0.1542, 0.9036, 0.1439, 0.9113, 0.1465, 0.9187, 0.1542, 0.9082, 0.1559, 0.9036, 0.1439, 0.9082, 0.1559, 0.8934, 0.1493, 0.9036, 0.1439, 0.8164, 0.5038, 0.8099, 0.4894, 0.8254, 0.4912, 0.8164, 0.5038, 0.7983, 0.5005, 0.8099, 0.4894, 0.7983, 0.5005, 0.7946, 0.4854, 0.8099, 0.4894, 0.785, 0.4901, 0.7884, 0.4726, 0.7946, 0.4854, 0.8782, 0.1736, 0.8843, 0.1904, 0.8701, 0.183, 0.8843, 0.1904, 0.879, 0.1954, 0.8701, 0.183, 0.8843, 0.1904, 0.8945, 0.1997, 0.879, 0.1954, 0.8843, 0.1904, 0.9026, 0.1904, 0.8945, 0.1997, 0.7961, 0.4197, 0.8062, 0.4113, 0.8144, 0.4191, 0.7961, 0.4197, 0.7911, 0.4053, 0.8062, 0.4113, 0.9026, 0.1904, 0.9078, 0.1736, 0.918, 0.183, 0.9078, 0.1736, 0.9191, 0.1669, 0.918, 0.183, 0.8786, 0.1559, 0.8782, 0.1736, 0.8687, 0.1669, 0.8786, 0.1559, 0.8927, 0.1633, 0.8782, 0.1736, 0.8927, 0.1633, 0.8927, 0.1796, 0.8782, 0.1736, 0.9078, 0.1736, 0.9082, 0.1559, 0.9191, 0.1669, 0.9078, 0.1736, 0.8927, 0.1633, 0.9082, 0.1559, 0.8927, 0.1633, 0.8934, 0.1493, 0.9082, 0.1559, 0.9076, 0.3985, 0.9059, 0.4128, 0.8919, 0.4021, 0.9028, 0.4208, 0.9059, 0.4128, 0.9182, 0.4155, 0.9076, 0.3985, 0.8919, 0.4021, 0.8985, 0.3851, 0.9076, 0.3985, 0.8985, 0.3851, 0.9164, 0.3853, 0.9076, 0.3985, 0.9164, 0.3853, 0.921, 0.4024, 0.8246, 0.09773, 0.825, 0.1016, 0.8104, 0.104, 0.8269, 0.06799, 0.8285, 0.08411, 0.8139, 0.07568, 0.8903, 0.3737, 0.8817, 0.3875, 0.8791, 0.3746, 0.7823, 0.2816, 0.7769, 0.2715, 0.7929, 0.2696, 0.7895, 0.3113, 0.784, 0.2978, 0.8015, 0.3033, 0.8246, 0.09773, 0.8104, 0.104, 0.8126, 0.09316, 0.8269, 0.06799, 0.8139, 0.07568, 0.8139, 0.05822, 0.8903, 0.3737, 0.8791, 0.3746, 0.8943, 0.3642, 0.7823, 0.2816, 0.7929, 0.2696, 0.7972, 0.2859, 0.7895, 0.3113, 0.8015, 0.3033, 0.8041, 0.3152, 0.7999, 0.08338, 0.7959, 0.09555, 0.7869, 0.07956, 0.7999, 0.05369, 0.7981, 0.06727, 0.7869, 0.0621, 0.8047, 0.2633, 0.806, 0.2607, 0.8185, 0.2696, 0.8121, 0.291, 0.8104, 0.2751, 0.8228, 0.2859, 0.8165, 0.3113, 0.8173, 0.3033, 0.8254, 0.2978, 0.8254, 0.2978, 0.8228, 0.2859, 0.8259, 0.2816, 0.8254, 0.2978, 0.8173, 0.3033, 0.8228, 0.2859, 0.8173, 0.3033, 0.8121, 0.291, 0.8228, 0.2859, 0.8228, 0.2859, 0.8185, 0.2696, 0.8259, 0.2816, 0.8228, 0.2859, 0.8104, 0.2751, 0.8185, 0.2696, 0.8104, 0.2751, 0.8047, 0.2633, 0.8185, 0.2696, 0.7847, 0.06215, 0.7869, 0.0621, 0.7809, 0.07459, 0.7847, 0.06215, 0.7959, 0.04987, 0.7869, 0.0621, 0.7959, 0.04987, 0.7999, 0.05369, 0.7869, 0.0621, 0.7869, 0.0621, 0.7869, 0.07956, 0.7809, 0.07459, 0.7869, 0.0621, 0.7981, 0.06727, 0.7869, 0.07956, 0.7981, 0.06727, 0.7999, 0.08338, 0.7869, 0.07956, 0.7869, 0.07956, 0.7847, 0.09039, 0.7809, 0.07459, 0.7869, 0.07956, 0.7959, 0.09555, 0.7847, 0.09039, 0.7959, 0.09555, 0.7962, 0.1018, 0.7847, 0.09039, 0.8041, 0.3152, 0.8173, 0.3033, 0.8165, 0.3113, 0.8041, 0.3152, 0.8015, 0.3033, 0.8173, 0.3033, 0.8015, 0.3033, 0.8121, 0.291, 0.8173, 0.3033, 0.7972, 0.2859, 0.8104, 0.2751, 0.8121, 0.291, 0.7972, 0.2859, 0.7929, 0.2696, 0.8104, 0.2751, 0.7929, 0.2696, 0.8047, 0.2633, 0.8104, 0.2751, 0.7901, 0.2607, 0.806, 0.2607, 0.8047, 0.2633, 0.8943, 0.3642, 0.8791, 0.3746, 0.8852, 0.3683, 0.8126, 0.04747, 0.7999, 0.05369, 0.7959, 0.04987, 0.8139, 0.05822, 0.7981, 0.06727, 0.7999, 0.05369, 0.8139, 0.05822, 0.8139, 0.07568, 0.7981, 0.06727, 0.8139, 0.07568, 0.7999, 0.08338, 0.7981, 0.06727, 0.8126, 0.09316, 0.7959, 0.09555, 0.7999, 0.08338, 0.8126, 0.09316, 0.8104, 0.104, 0.7959, 0.09555, 0.8104, 0.104, 0.7962, 0.1018, 0.7959, 0.09555, 0.8015, 0.3033, 0.7972, 0.2859, 0.8121, 0.291, 0.8015, 0.3033, 0.784, 0.2978, 0.7972, 0.2859, 0.784, 0.2978, 0.7823, 0.2816, 0.7972, 0.2859, 0.7929, 0.2696, 0.7901, 0.2607, 0.8047, 0.2633, 0.7929, 0.2696, 0.7769, 0.2715, 0.7901, 0.2607, 0.9062, 0.3707, 0.8903, 0.3737, 0.8943, 0.3642, 0.8126, 0.04747, 0.8139, 0.05822, 0.7999, 0.05369, 0.8126, 0.04747, 0.8285, 0.05587, 0.8139, 0.05822, 0.8285, 0.05587, 0.8269, 0.06799, 0.8139, 0.05822, 0.8139, 0.07568, 0.8126, 0.09316, 0.7999, 0.08338, 0.8139, 0.07568, 0.8285, 0.08411, 0.8126, 0.09316, 0.8285, 0.08411, 0.8246, 0.09773, 0.8126, 0.09316, 0.804, 0.3171, 0.8041, 0.3152, 0.8165, 0.3113, 0.804, 0.3171, 0.7881, 0.3171, 0.8041, 0.3152, 0.7881, 0.3171, 0.7895, 0.3113, 0.8041, 0.3152, 0.7757, 0.3063, 0.784, 0.2978, 0.7895, 0.3113, 0.921, 0.4024, 0.9164, 0.3853, 0.9288, 0.388, 0.7714, 0.2889, 0.7823, 0.2816, 0.784, 0.2978, 0.9164, 0.3853, 0.9062, 0.3707, 0.9208, 0.374, 0.9164, 0.3853, 0.8985, 0.3851, 0.9062, 0.3707, 0.8985, 0.3851, 0.8903, 0.3737, 0.9062, 0.3707, 0.8985, 0.3851, 0.8817, 0.3875, 0.8903, 0.3737, 0.8985, 0.3851, 0.8919, 0.4021, 0.8817, 0.3875, 0.8919, 0.4021, 0.8791, 0.4026, 0.8817, 0.3875, 0.9182, 0.4155, 0.921, 0.4024, 0.9286, 0.4031, 0.9182, 0.4155, 0.9059, 0.4128, 0.921, 0.4024, 0.9059, 0.4128, 0.9076, 0.3985, 0.921, 0.4024, 0.8919, 0.4021, 0.8891, 0.4152, 0.8791, 0.4026, 0.8919, 0.4021, 0.9059, 0.4128, 0.8891, 0.4152, 0.9059, 0.4128, 0.9028, 0.4208, 0.8891, 0.4152, 0.1129, 0.3494, 0.1125, 0.02576, 0.1135, 0.02549, 0.1142, 0.349, 0.183, 0.2541, 0.1599, 0.02292, 0.1661, 0.02166, 0.1908, 0.2526, 0.1908, 0.2526, 0.1661, 0.02166, 0.1726, 0.0216, 0.1988, 0.2525, 0.1988, 0.2525, 0.1726, 0.0216, 0.1789, 0.02273, 0.2066, 0.2539, 0.02641, 0.3492, 0.02892, 0.02368, 0.02959, 0.02361, 0.02725, 0.3491, 0.02725, 0.3491, 0.02959, 0.02361, 0.03075, 0.02353, 0.02868, 0.349, 0.02868, 0.349, 0.03075, 0.02353, 0.03234, 0.02347, 0.03066, 0.349, 0.03066, 0.349, 0.03234, 0.02347, 0.03431, 0.02341, 0.0331, 0.3489, 0.0331, 0.3489, 0.03431, 0.02341, 0.03658, 0.02337, 0.03591, 0.3488, 0.03591, 0.3488, 0.03658, 0.02337, 0.03906, 0.02334, 0.03898, 0.3488, 0.03898, 0.3488, 0.03906, 0.02334, 0.04165, 0.02332, 0.0422, 0.3488, 0.0422, 0.3488, 0.04165, 0.02332, 0.04427, 0.02332, 0.04544, 0.3488, 0.04544, 0.3488, 0.04427, 0.02332, 0.0468, 0.02334, 0.04857, 0.3488, 0.04857, 0.3488, 0.0468, 0.02334, 0.04914, 0.02337, 0.05148, 0.3488, 0.05148, 0.3488, 0.04914, 0.02337, 0.05122, 0.02341, 0.05406, 0.3489, 0.05406, 0.3489, 0.05122, 0.02341, 0.05295, 0.02347, 0.05619, 0.349, 0.05619, 0.349, 0.05295, 0.02347, 0.05426, 0.02353, 0.05782, 0.349, 0.05782, 0.349, 0.05426, 0.02353, 0.0551, 0.02361, 0.05886, 0.3491, 0.05886, 0.3491, 0.0551, 0.02361, 0.05544, 0.02368, 0.05928, 0.3492, 0.08196, 0.3483, 0.08754, 0.02492, 0.08798, 0.02522, 0.08251, 0.3487, 0.08251, 0.3487, 0.08798, 0.02522, 0.08892, 0.02552, 0.08367, 0.3491, 0.08367, 0.3491, 0.08892, 0.02552, 0.09032, 0.02579, 0.0854, 0.3494, 0.0854, 0.3494, 0.09032, 0.02579, 0.09212, 0.02603, 0.08764, 0.3497, 0.08764, 0.3497, 0.09212, 0.02603, 0.09426, 0.02622, 0.09029, 0.35, 0.09029, 0.35, 0.09426, 0.02622, 0.09665, 0.02636, 0.09325, 0.3501, 0.09325, 0.3501, 0.09665, 0.02636, 0.0992, 0.02645, 0.09642, 0.3502, 0.09642, 0.3502, 0.0992, 0.02645, 0.1018, 0.02648, 0.09966, 0.3503, 0.09966, 0.3503, 0.1018, 0.02648, 0.1044, 0.02645, 0.1029, 0.3502, 0.1029, 0.3502, 0.1044, 0.02645, 0.1068, 0.02635, 0.1059, 0.3501, 0.1059, 0.3501, 0.1068, 0.02635, 0.1091, 0.0262, 0.1086, 0.3499, 0.1135, 0.02549, 0.1125, 0.02576, 0.111, 0.026, 0.1091, 0.0262, 0.1068, 0.02635, 0.1044, 0.02645, 0.1018, 0.02648, 0.0992, 0.02645, 0.09665, 0.02636, 0.09426, 0.02622, 0.09212, 0.02603, 0.09032, 0.02579, 0.08892, 0.02552, 0.08798, 0.02522, 0.08754, 0.02492, 0.08761, 0.02461, 0.08819, 0.02431, 0.08925, 0.02404, 0.09076, 0.02379, 0.09266, 0.0236, 0.09488, 0.02345, 0.09732, 0.02335, 0.0999, 0.02332, 0.1025, 0.02335, 0.1051, 0.02343, 0.1075, 0.02358, 0.1096, 0.02377, 0.1114, 0.02401, 0.1128, 0.02428, 0.1137, 0.02458, 0.1142, 0.02488, 0.1141, 0.02519, 0.1086, 0.3499, 0.1091, 0.0262, 0.111, 0.026, 0.111, 0.3497, 0.111, 0.3497, 0.111, 0.026, 0.1125, 0.02576, 0.1129, 0.3494, 0.1757, 0.2571, 0.183, 0.2541, 0.1908, 0.2526, 0.1988, 0.2525, 0.2066, 0.2539, 0.2139, 0.2568, 0.2205, 0.2609, 0.2262, 0.2662, 0.2306, 0.2725, 0.2336, 0.2795, 0.2352, 0.2869, 0.2352, 0.2945, 0.2336, 0.302, 0.2306, 0.309, 0.2262, 0.3154, 0.2205, 0.3208, 0.2139, 0.3251, 0.2066, 0.3281, 0.1988, 0.3296, 0.1908, 0.3297, 0.183, 0.3283, 0.1757, 0.3254, 0.1691, 0.3213, 0.1634, 0.316, 0.159, 0.3097, 0.156, 0.3027, 0.1544, 0.2953, 0.1544, 0.2877, 0.156, 0.2802, 0.159, 0.2732, 0.1634, 0.2668, 0.1691, 0.2614, 0.2982, 0.9501, 0.2973, 0.9064, 0.3047, 0.8665, 0.306, 0.8802, 0.1387, 0.6528, 0.147, 0.6332, 0.1467, 0.645, 0.134, 0.6721, 0.134, 0.6721, 0.1467, 0.645, 0.147, 0.67, 0.136, 0.6906, 0.136, 0.6906, 0.147, 0.67, 0.146, 0.689, 0.1388, 0.7021, 0.1431, 0.6417, 0.1354, 0.6408, 0.1459, 0.6343, 0.1388, 0.7021, 0.146, 0.689, 0.1427, 0.7092, 0.1275, 0.6509, 0.1354, 0.6408, 0.1431, 0.6417, 0.1387, 0.6528, 0.1275, 0.6509, 0.1387, 0.6528, 0.134, 0.6721, 0.1191, 0.6699, 0.1191, 0.6699, 0.134, 0.6721, 0.136, 0.6906, 0.1219, 0.6927, 0.1219, 0.6927, 0.136, 0.6906, 0.1388, 0.7021, 0.1279, 0.7053, 0.1279, 0.7053, 0.1388, 0.7021, 0.1427, 0.7092, 0.3047, 0.8665, 0.2973, 0.9064, 0.2973, 0.8777, 0.2287, 0.4903, 0.2335, 0.5164, 0.2248, 0.5269, 0.2157, 0.511, 0.2287, 0.4903, 0.2157, 0.511, 0.2054, 0.4802, 0.2231, 0.4504, 0.2231, 0.4504, 0.2054, 0.4802, 0.207, 0.4432, 0.2238, 0.4236, 0.2238, 0.4236, 0.207, 0.4432, 0.2128, 0.4196, 0.2257, 0.4096, 0.2335, 0.5164, 0.2397, 0.5201, 0.2366, 0.5334, 0.2257, 0.4096, 0.2128, 0.4196, 0.229, 0.405, 0.2403, 0.4998, 0.2397, 0.5201, 0.2335, 0.5164, 0.2287, 0.4903, 0.2403, 0.4998, 0.2287, 0.4903, 0.2231, 0.4504, 0.2403, 0.4643, 0.2403, 0.4643, 0.2231, 0.4504, 0.2238, 0.4236, 0.2387, 0.4287, 0.2387, 0.4287, 0.2238, 0.4236, 0.2257, 0.4096, 0.2357, 0.4092, 0.2357, 0.4092, 0.2257, 0.4096, 0.229, 0.405, 0.2248, 0.5269, 0.2335, 0.5164, 0.2366, 0.5334, 0.5567, 0.5169, 0.5619, 0.531, 0.5531, 0.5394, 0.5437, 0.5331, 0.5567, 0.5169, 0.5437, 0.5331, 0.5332, 0.5206, 0.5507, 0.4968, 0.5507, 0.4968, 0.5332, 0.5206, 0.5352, 0.5052, 0.5518, 0.4871, 0.5518, 0.4871, 0.5352, 0.5052, 0.5413, 0.4941, 0.5542, 0.4833, 0.5619, 0.531, 0.5676, 0.526, 0.5653, 0.5402, 0.5373, 0.5913, 0.5386, 0.6077, 0.5332, 0.5901, 0.5676, 0.5111, 0.5676, 0.526, 0.5619, 0.531, 0.5567, 0.5169, 0.5676, 0.5111, 0.5567, 0.5169, 0.5507, 0.4968, 0.5671, 0.4894, 0.5671, 0.4894, 0.5507, 0.4968, 0.5518, 0.4871, 0.566, 0.4769, 0.566, 0.4769, 0.5518, 0.4871, 0.5542, 0.4833, 0.5636, 0.4737, 0.5386, 0.5768, 0.5373, 0.5913, 0.5332, 0.5901, 0.5531, 0.5394, 0.5619, 0.531, 0.5653, 0.5402, 0.4119, 0.868, 0.4067, 0.8464, 0.4101, 0.8413, 0.4156, 0.8575, 0.4119, 0.868, 0.4156, 0.8575, 0.421, 0.8878, 0.417, 0.9027, 0.417, 0.9027, 0.421, 0.8878, 0.4174, 0.9225, 0.4134, 0.9292, 0.4134, 0.9292, 0.4174, 0.9225, 0.4129, 0.9428, 0.4091, 0.9442, 0.1266, 0.7588, 0.1218, 0.7498, 0.1271, 0.7444, 0.4091, 0.9442, 0.4129, 0.9428, 0.4035, 0.9512, 0.1192, 0.7635, 0.1218, 0.7498, 0.1266, 0.7588, 0.1256, 0.7808, 0.1192, 0.7635, 0.1256, 0.7808, 0.1271, 0.8152, 0.1191, 0.7905, 0.4178, 0.8747, 0.417, 0.9027, 0.4134, 0.9292, 0.4145, 0.9105, 0.4145, 0.9105, 0.4134, 0.9292, 0.4091, 0.9442, 0.4108, 0.9342, 0.4108, 0.9342, 0.4091, 0.9442, 0.4035, 0.9512, 0.4101, 0.8413, 0.4067, 0.8464, 0.4035, 0.8322, 0.1817, 0.6339, 0.1825, 0.7347, 0.179, 0.7613, 0.1803, 0.6901, 0.4734, 0.7491, 0.4718, 0.7675, 0.4751, 0.7305, 0.4784, 0.7042, 0.4784, 0.7042, 0.4751, 0.7305, 0.4722, 0.6869, 0.4748, 0.6717, 0.4748, 0.6717, 0.4722, 0.6869, 0.4696, 0.6603, 0.4706, 0.6539, 0.4682, 0.7777, 0.4733, 0.787, 0.465, 0.7965, 0.4706, 0.6539, 0.4696, 0.6603, 0.465, 0.6465, 0.4799, 0.7676, 0.4733, 0.787, 0.4682, 0.7777, 0.4734, 0.7491, 0.4799, 0.7676, 0.4734, 0.7491, 0.4784, 0.7042, 0.4864, 0.7306, 0.4864, 0.7306, 0.4784, 0.7042, 0.4748, 0.6717, 0.4826, 0.6871, 0.4826, 0.6871, 0.4748, 0.6717, 0.4706, 0.6539, 0.477, 0.6604, 0.477, 0.6604, 0.4706, 0.6539, 0.465, 0.6465, 0.179, 0.7613, 0.1825, 0.7347, 0.1825, 0.8005, 0.6625, 0.8735, 0.6636, 0.8995, 0.6592, 0.9079, 0.6569, 0.8904, 0.6625, 0.8735, 0.6569, 0.8904, 0.6574, 0.8574, 0.6641, 0.8331, 0.4301, 0.5249, 0.4314, 0.5527, 0.4278, 0.5139, 0.4262, 0.4962, 0.4262, 0.4962, 0.4278, 0.5139, 0.4237, 0.4892, 0.4216, 0.4804, 0.419, 0.5892, 0.4225, 0.5955, 0.4156, 0.6056, 0.4216, 0.4804, 0.4237, 0.4892, 0.4156, 0.4737, 0.4282, 0.5774, 0.4225, 0.5955, 0.419, 0.5892, 0.4246, 0.5642, 0.4282, 0.5774, 0.4246, 0.5642, 0.4301, 0.5249, 0.4339, 0.5437, 0.4339, 0.5437, 0.4301, 0.5249, 0.4262, 0.4962, 0.4301, 0.5056, 0.4301, 0.5056, 0.4262, 0.4962, 0.4216, 0.4804, 0.4253, 0.4832, 0.6146, 0.9184, 0.6152, 0.9242, 0.6146, 0.9332, 0.6592, 0.9079, 0.6636, 0.8995, 0.6641, 0.9165, 0.3021, 0.7362, 0.3051, 0.736, 0.314, 0.7529, 0.3147, 0.764, 0.3021, 0.7362, 0.3147, 0.764, 0.3077, 0.776, 0.2919, 0.7367, 0.2919, 0.7367, 0.3077, 0.776, 0.2826, 0.7728, 0.2713, 0.737, 0.2713, 0.737, 0.2826, 0.7728, 0.2636, 0.763, 0.2558, 0.7371, 0.3051, 0.736, 0.314, 0.7189, 0.3074, 0.7358, 0.2558, 0.7371, 0.2636, 0.763, 0.2425, 0.7372, 0.3147, 0.7081, 0.314, 0.7189, 0.3051, 0.736, 0.3021, 0.7362, 0.3147, 0.7081, 0.3021, 0.7362, 0.2919, 0.7367, 0.3077, 0.6969, 0.3077, 0.6969, 0.2919, 0.7367, 0.2713, 0.737, 0.2826, 0.7008, 0.2826, 0.7008, 0.2713, 0.737, 0.2558, 0.7371, 0.2636, 0.7111, 0.2636, 0.7111, 0.2558, 0.7371, 0.2425, 0.7372, 0.314, 0.7529, 0.3051, 0.736, 0.3074, 0.7358, 0.3524, 0.5634, 0.3499, 0.5915, 0.3393, 0.5976, 0.3346, 0.5771, 0.3524, 0.5634, 0.3346, 0.5771, 0.3305, 0.5407, 0.356, 0.5205, 0.356, 0.5205, 0.3305, 0.5407, 0.3349, 0.5027, 0.3574, 0.4925, 0.3574, 0.4925, 0.3349, 0.5027, 0.342, 0.481, 0.3579, 0.4781, 0.3499, 0.5915, 0.3601, 0.6001, 0.3482, 0.6099, 0.3579, 0.4781, 0.342, 0.481, 0.3575, 0.4737, 0.3688, 0.5812, 0.3601, 0.6001, 0.3499, 0.5915, 0.3524, 0.5634, 0.3688, 0.5812, 0.3524, 0.5634, 0.356, 0.5205, 0.3789, 0.5464, 0.3789, 0.5464, 0.356, 0.5205, 0.3574, 0.4925, 0.3789, 0.508, 0.3789, 0.508, 0.3574, 0.4925, 0.3579, 0.4781, 0.3738, 0.4847, 0.3738, 0.4847, 0.3579, 0.4781, 0.3575, 0.4737, 0.3393, 0.5976, 0.3499, 0.5915, 0.3482, 0.6099, 0.2148, 0.6255, 0.2102, 0.6436, 0.2054, 0.6415, 0.2055, 0.6247, 0.2148, 0.6255, 0.2055, 0.6247, 0.2056, 0.5982, 0.2198, 0.5986, 0.2198, 0.5986, 0.2056, 0.5982, 0.2054, 0.5775, 0.2178, 0.5828, 0.2178, 0.5828, 0.2054, 0.5775, 0.2068, 0.5686, 0.2149, 0.5753, 0.2102, 0.6436, 0.2186, 0.653, 0.2073, 0.6554, 0.07869, 0.9275, 0.0798, 0.9669, 0.06968, 0.9375, 0.2271, 0.6437, 0.2186, 0.653, 0.2102, 0.6436, 0.2148, 0.6255, 0.2271, 0.6437, 0.2148, 0.6255, 0.2198, 0.5986, 0.2363, 0.6251, 0.2363, 0.6251, 0.2198, 0.5986, 0.2178, 0.5828, 0.2334, 0.602, 0.2334, 0.602, 0.2178, 0.5828, 0.2149, 0.5753, 0.2269, 0.5863, 0.0798, 0.8729, 0.07869, 0.9275, 0.06968, 0.9375, 0.2054, 0.6415, 0.2102, 0.6436, 0.2073, 0.6554, 0.6658, 0.748, 0.6648, 0.7268, 0.6695, 0.716, 0.6722, 0.7278, 0.6658, 0.748, 0.6722, 0.7278, 0.6721, 0.7524, 0.6643, 0.7812, 0.4691, 0.9033, 0.4684, 0.8751, 0.4716, 0.9109, 0.4727, 0.9297, 0.4727, 0.9297, 0.4716, 0.9109, 0.4754, 0.9345, 0.477, 0.9447, 0.4794, 0.8473, 0.476, 0.8423, 0.4826, 0.8331, 0.477, 0.9447, 0.4754, 0.9345, 0.4826, 0.9517, 0.4705, 0.8585, 0.476, 0.8423, 0.4794, 0.8473, 0.4742, 0.8688, 0.4705, 0.8585, 0.4742, 0.8688, 0.4691, 0.9033, 0.465, 0.8888, 0.465, 0.8888, 0.4691, 0.9033, 0.4727, 0.9297, 0.4686, 0.9233, 0.4686, 0.9233, 0.4727, 0.9297, 0.477, 0.9447, 0.4731, 0.9435, 0.4731, 0.9435, 0.477, 0.9447, 0.4826, 0.9517, 0.6695, 0.716, 0.6648, 0.7268, 0.6643, 0.7129, 0.4205, 0.748, 0.4254, 0.7767, 0.4185, 0.7869, 0.411, 0.768, 0.4205, 0.748, 0.411, 0.768, 0.4035, 0.7318, 0.4158, 0.7032, 0.4158, 0.7032, 0.4035, 0.7318, 0.4075, 0.6885, 0.4192, 0.6711, 0.4192, 0.6711, 0.4075, 0.6885, 0.4139, 0.6616, 0.4232, 0.6536, 0.5231, 0.7772, 0.524, 0.7848, 0.5231, 0.7962, 0.4232, 0.6536, 0.4139, 0.6616, 0.4283, 0.6465, 0.4254, 0.7645, 0.4272, 0.7847, 0.4254, 0.7767, 0.4205, 0.748, 0.4254, 0.7645, 0.4205, 0.748, 0.4158, 0.7032, 0.4238, 0.7268, 0.4238, 0.7268, 0.4158, 0.7032, 0.4192, 0.6711, 0.426, 0.6839, 0.426, 0.6839, 0.4192, 0.6711, 0.4232, 0.6536, 0.4273, 0.6583, 0.4273, 0.6583, 0.4232, 0.6536, 0.4283, 0.6465, 0.4185, 0.7869, 0.4254, 0.7767, 0.4283, 0.7955, 0.4887, 0.5451, 0.4936, 0.5669, 0.4861, 0.5782, 0.4783, 0.5665, 0.4887, 0.5451, 0.4783, 0.5665, 0.4705, 0.5425, 0.4841, 0.5117, 0.4841, 0.5117, 0.4705, 0.5425, 0.4749, 0.5114, 0.4877, 0.4896, 0.4877, 0.4896, 0.4749, 0.5114, 0.4818, 0.4904, 0.4918, 0.4782, 0.4936, 0.5669, 0.4958, 0.5672, 0.4965, 0.5812, 0.5762, 0.9333, 0.578, 0.9184, 0.578, 0.9403, 0.4942, 0.5484, 0.4958, 0.5672, 0.4936, 0.5669, 0.4887, 0.5451, 0.4942, 0.5484, 0.4887, 0.5451, 0.4841, 0.5117, 0.493, 0.517, 0.493, 0.517, 0.4841, 0.5117, 0.4877, 0.4896, 0.4954, 0.4881, 0.4954, 0.4881, 0.4877, 0.4896, 0.4918, 0.4782, 0.4965, 0.4737, 0.5753, 0.9379, 0.5762, 0.9333, 0.578, 0.9403, 0.4861, 0.5782, 0.4936, 0.5669, 0.4965, 0.5812, 0.5306, 0.6725, 0.526, 0.6568, 0.5328, 0.6554, 0.5401, 0.6689, 0.5306, 0.6725, 0.5401, 0.6689, 0.5475, 0.6937, 0.5352, 0.6984, 0.5352, 0.6984, 0.5475, 0.6937, 0.5435, 0.7214, 0.5319, 0.7204, 0.5319, 0.7204, 0.5435, 0.7214, 0.5373, 0.7366, 0.5281, 0.7334, 0.2309, 0.9082, 0.2233, 0.8683, 0.2309, 0.879, 0.5281, 0.7334, 0.5373, 0.7366, 0.5231, 0.7406, 0.2219, 0.8827, 0.2233, 0.8683, 0.2309, 0.9082, 0.23, 0.9527, 0.5256, 0.6506, 0.5306, 0.6725, 0.5352, 0.6984, 0.5271, 0.6678, 0.5271, 0.6678, 0.5352, 0.6984, 0.5319, 0.7204, 0.5249, 0.6978, 0.5249, 0.6978, 0.5319, 0.7204, 0.5281, 0.7334, 0.5239, 0.7197, 0.5239, 0.7197, 0.5281, 0.7334, 0.5231, 0.7406, 0.5328, 0.6554, 0.526, 0.6568, 0.5231, 0.6465, 0.1304, 0.5549, 0.1256, 0.581, 0.1196, 0.5848, 0.1191, 0.5645, 0.1304, 0.5549, 0.1191, 0.5645, 0.1191, 0.5289, 0.136, 0.5149, 0.136, 0.5149, 0.1191, 0.5289, 0.1204, 0.4932, 0.1351, 0.488, 0.1351, 0.488, 0.1204, 0.4932, 0.1233, 0.4736, 0.1331, 0.474, 0.1256, 0.581, 0.1344, 0.5915, 0.1226, 0.598, 0.1331, 0.474, 0.1233, 0.4736, 0.1298, 0.4693, 0.1434, 0.5756, 0.1344, 0.5915, 0.1256, 0.581, 0.1304, 0.5549, 0.1434, 0.5756, 0.1304, 0.5549, 0.136, 0.5149, 0.1535, 0.5448, 0.1535, 0.5448, 0.136, 0.5149, 0.1351, 0.488, 0.1518, 0.5076, 0.1518, 0.5076, 0.1351, 0.488, 0.1331, 0.474, 0.1459, 0.4839, 0.1459, 0.4839, 0.1331, 0.474, 0.1298, 0.4693, 0.1196, 0.5848, 0.1256, 0.581, 0.1226, 0.598, 0.6832, 0.5952, 0.6843, 0.6187, 0.6816, 0.6208, 0.6803, 0.6017, 0.6832, 0.5952, 0.6803, 0.6017, 0.6819, 0.5687, 0.6848, 0.5591, 0.5296, 0.8705, 0.5277, 0.8787, 0.5229, 0.8468, 0.5245, 0.8461, 0.1443, 0.8821, 0.1449, 0.8739, 0.1609, 0.931, 0.1524, 0.9282, 0.5219, 0.9284, 0.5275, 0.9401, 0.5193, 0.9432, 0.1524, 0.9282, 0.1609, 0.931, 0.1443, 0.9533, 0.5334, 0.9278, 0.5275, 0.9401, 0.5219, 0.9284, 0.5262, 0.9057, 0.5334, 0.9278, 0.5262, 0.9057, 0.5296, 0.8705, 0.5387, 0.9022, 0.5387, 0.9022, 0.5296, 0.8705, 0.5245, 0.8461, 0.5328, 0.8682, 0.5328, 0.8682, 0.5245, 0.8461, 0.5193, 0.8331, 0.526, 0.8454, 0.1452, 0.888, 0.1524, 0.9282, 0.1443, 0.9533, 0.6816, 0.6208, 0.6843, 0.6187, 0.6848, 0.634])
me_tree_sand.materials.append(mat_tree_sand_mat)
me_tree_sand.update()

# ---- objects
ob_tree_sand = bpy.data.objects.new('Tree_Sand', me_tree_sand)

# ---- transforms, parenting, visibility, modifiers, constraints
ob_tree_sand.location = (0.0, 0.0, -0.01624)

# ---- collection membership
scene.collection.objects.link(ob_tree_sand)

# ---- scene / render settings (as saved in the file)
scene.frame_start = 1; scene.frame_end = 250; scene.frame_set(1)
scene.render.engine = 'BLENDER_EEVEE_NEXT'
scene.render.bake_bias = 0.0
scene.render.bake_samples = 0
scene.cycles.sampling_pattern = 'TABULATED_SOBOL'
scene.eevee.use_volume_custom_range = False
bpy.context.view_layer.update()

# ---- added for rendering (the .blend has no active camera and no usable light): camera, sun
cam_auto = bpy.data.cameras.new('AutoCamera')
cam_auto.lens = 50.0
cam_auto.sensor_width = 36.0
cam_auto.clip_end = 1000.0
ob_auto_camera = bpy.data.objects.new('AutoCamera', cam_auto)
scene.collection.objects.link(ob_auto_camera)
ob_auto_camera.location = (3.22464, -3.90285, 4.05199)
ob_auto_camera.rotation_euler = (1.09748, -7.21219e-08, 0.694738)
scene.camera = ob_auto_camera
light_auto_sun = bpy.data.lights.new('AutoSun', 'SUN')
light_auto_sun.energy = 3.0
light_auto_sun.angle = 0.0523599
ob_auto_sun = bpy.data.objects.new('AutoSun', light_auto_sun)
scene.collection.objects.link(ob_auto_sun)
ob_auto_sun.rotation_euler = (0.872665, 0.174533, 0.523599)
bpy.context.view_layer.update()
